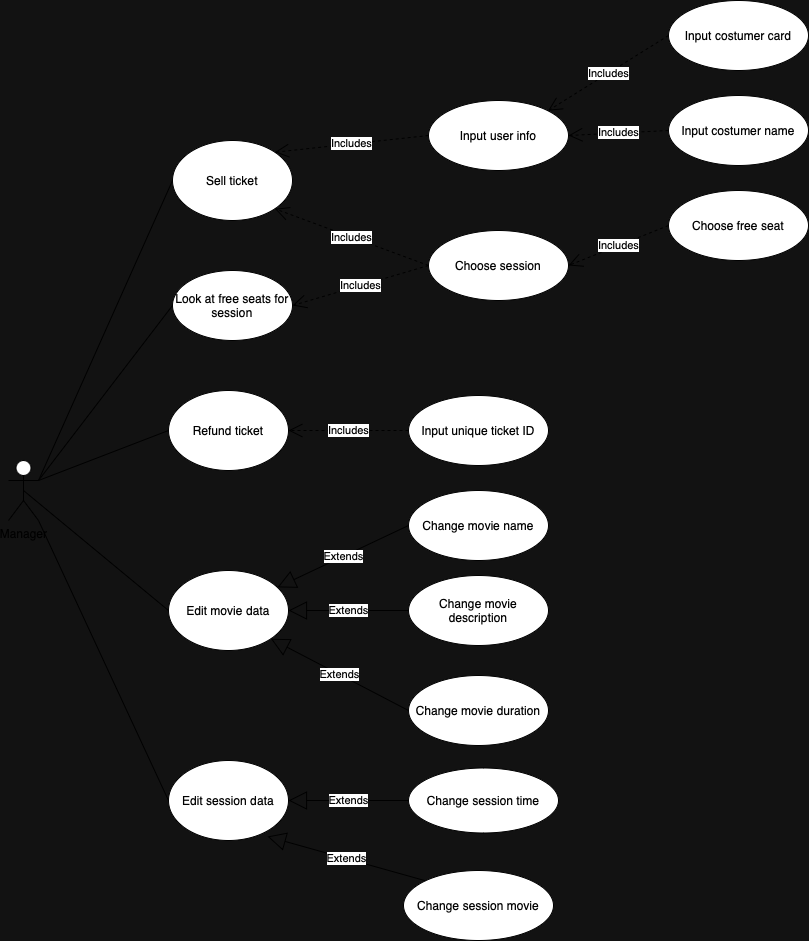

The diagram above was exported from draw.io. Its source (the exported page's mxGraphModel, read from the mxfile embedded in the PNG):
<mxGraphModel dx="1224" dy="1985" grid="1" gridSize="10" guides="1" tooltips="1" connect="1" arrows="1" fold="1" page="1" pageScale="1" pageWidth="827" pageHeight="1169" math="0" shadow="0">
  <root>
    <mxCell id="0" />
    <mxCell id="1" parent="0" />
    <mxCell id="jI8voMQBu0FehIFdUmcn-1" value="Manager" style="shape=umlActor;verticalLabelPosition=bottom;verticalAlign=top;html=1;outlineConnect=0;" parent="1" vertex="1">
      <mxGeometry x="130" y="350" width="30" height="60" as="geometry" />
    </mxCell>
    <mxCell id="jI8voMQBu0FehIFdUmcn-4" value="Sell ticket" style="ellipse;whiteSpace=wrap;html=1;" parent="1" vertex="1">
      <mxGeometry x="294" y="30" width="120" height="80" as="geometry" />
    </mxCell>
    <mxCell id="jI8voMQBu0FehIFdUmcn-5" value="Refund ticket" style="ellipse;whiteSpace=wrap;html=1;" parent="1" vertex="1">
      <mxGeometry x="290" y="280" width="120" height="80" as="geometry" />
    </mxCell>
    <mxCell id="jI8voMQBu0FehIFdUmcn-7" value="Edit movie data" style="ellipse;whiteSpace=wrap;html=1;" parent="1" vertex="1">
      <mxGeometry x="290" y="460" width="120" height="80" as="geometry" />
    </mxCell>
    <mxCell id="jI8voMQBu0FehIFdUmcn-8" value="Edit session data" style="ellipse;whiteSpace=wrap;html=1;" parent="1" vertex="1">
      <mxGeometry x="290" y="650" width="120" height="80" as="geometry" />
    </mxCell>
    <mxCell id="jI8voMQBu0FehIFdUmcn-9" value="Change session time" style="ellipse;whiteSpace=wrap;html=1;" parent="1" vertex="1">
      <mxGeometry x="530" y="657.5" width="150" height="65" as="geometry" />
    </mxCell>
    <mxCell id="jI8voMQBu0FehIFdUmcn-10" value="Change session movie" style="ellipse;whiteSpace=wrap;html=1;" parent="1" vertex="1">
      <mxGeometry x="525" y="760" width="150" height="70" as="geometry" />
    </mxCell>
    <mxCell id="jI8voMQBu0FehIFdUmcn-12" value="Extends" style="endArrow=block;endSize=16;endFill=0;html=1;rounded=0;entryX=0.825;entryY=0.95;entryDx=0;entryDy=0;entryPerimeter=0;exitX=0;exitY=0;exitDx=0;exitDy=0;" parent="1" source="jI8voMQBu0FehIFdUmcn-10" target="jI8voMQBu0FehIFdUmcn-8" edge="1">
      <mxGeometry width="160" relative="1" as="geometry">
        <mxPoint x="240" y="825" as="sourcePoint" />
        <mxPoint x="400" y="825" as="targetPoint" />
      </mxGeometry>
    </mxCell>
    <mxCell id="jI8voMQBu0FehIFdUmcn-13" value="Extends" style="endArrow=block;endSize=16;endFill=0;html=1;rounded=0;exitX=0;exitY=0.5;exitDx=0;exitDy=0;entryX=1;entryY=0.5;entryDx=0;entryDy=0;" parent="1" source="jI8voMQBu0FehIFdUmcn-9" target="jI8voMQBu0FehIFdUmcn-8" edge="1">
      <mxGeometry width="160" relative="1" as="geometry">
        <mxPoint x="230" y="785" as="sourcePoint" />
        <mxPoint x="390" y="785" as="targetPoint" />
      </mxGeometry>
    </mxCell>
    <mxCell id="jI8voMQBu0FehIFdUmcn-14" value="Change movie name" style="ellipse;whiteSpace=wrap;html=1;" parent="1" vertex="1">
      <mxGeometry x="530" y="380" width="140" height="70" as="geometry" />
    </mxCell>
    <mxCell id="jI8voMQBu0FehIFdUmcn-15" value="Change movie duration" style="ellipse;whiteSpace=wrap;html=1;" parent="1" vertex="1">
      <mxGeometry x="530" y="565" width="140" height="70" as="geometry" />
    </mxCell>
    <mxCell id="jI8voMQBu0FehIFdUmcn-16" value="Change movie description" style="ellipse;whiteSpace=wrap;html=1;" parent="1" vertex="1">
      <mxGeometry x="530" y="465" width="140" height="70" as="geometry" />
    </mxCell>
    <mxCell id="jI8voMQBu0FehIFdUmcn-17" value="Extends" style="endArrow=block;endSize=16;endFill=0;html=1;rounded=0;exitX=0;exitY=0.5;exitDx=0;exitDy=0;" parent="1" source="jI8voMQBu0FehIFdUmcn-14" target="jI8voMQBu0FehIFdUmcn-7" edge="1">
      <mxGeometry width="160" relative="1" as="geometry">
        <mxPoint x="230" y="580" as="sourcePoint" />
        <mxPoint x="390" y="580" as="targetPoint" />
      </mxGeometry>
    </mxCell>
    <mxCell id="jI8voMQBu0FehIFdUmcn-18" value="Extends" style="endArrow=block;endSize=16;endFill=0;html=1;rounded=0;exitX=0;exitY=0.5;exitDx=0;exitDy=0;entryX=1;entryY=0.5;entryDx=0;entryDy=0;" parent="1" source="jI8voMQBu0FehIFdUmcn-16" target="jI8voMQBu0FehIFdUmcn-7" edge="1">
      <mxGeometry width="160" relative="1" as="geometry">
        <mxPoint x="220" y="640" as="sourcePoint" />
        <mxPoint x="380" y="640" as="targetPoint" />
      </mxGeometry>
    </mxCell>
    <mxCell id="jI8voMQBu0FehIFdUmcn-19" value="Extends" style="endArrow=block;endSize=16;endFill=0;html=1;rounded=0;exitX=0;exitY=0.5;exitDx=0;exitDy=0;entryX=1;entryY=1;entryDx=0;entryDy=0;" parent="1" source="jI8voMQBu0FehIFdUmcn-15" target="jI8voMQBu0FehIFdUmcn-7" edge="1">
      <mxGeometry width="160" relative="1" as="geometry">
        <mxPoint x="230" y="650" as="sourcePoint" />
        <mxPoint x="390" y="650" as="targetPoint" />
      </mxGeometry>
    </mxCell>
    <mxCell id="jI8voMQBu0FehIFdUmcn-20" value="Includes" style="endArrow=open;endSize=12;dashed=1;html=1;rounded=0;entryX=1;entryY=0.5;entryDx=0;entryDy=0;exitX=0;exitY=0.5;exitDx=0;exitDy=0;" parent="1" source="jI8voMQBu0FehIFdUmcn-21" target="jI8voMQBu0FehIFdUmcn-5" edge="1">
      <mxGeometry width="160" relative="1" as="geometry">
        <mxPoint x="550" y="280" as="sourcePoint" />
        <mxPoint x="660" y="270" as="targetPoint" />
      </mxGeometry>
    </mxCell>
    <mxCell id="jI8voMQBu0FehIFdUmcn-21" value="Input unique ticket ID" style="ellipse;whiteSpace=wrap;html=1;" parent="1" vertex="1">
      <mxGeometry x="530" y="285" width="140" height="70" as="geometry" />
    </mxCell>
    <mxCell id="jI8voMQBu0FehIFdUmcn-22" value="Includes" style="endArrow=open;endSize=12;dashed=1;html=1;rounded=0;entryX=1;entryY=1;entryDx=0;entryDy=0;exitX=0;exitY=0.5;exitDx=0;exitDy=0;" parent="1" source="jI8voMQBu0FehIFdUmcn-23" target="jI8voMQBu0FehIFdUmcn-4" edge="1">
      <mxGeometry width="160" relative="1" as="geometry">
        <mxPoint x="550" y="140" as="sourcePoint" />
        <mxPoint x="670" y="280" as="targetPoint" />
      </mxGeometry>
    </mxCell>
    <mxCell id="jI8voMQBu0FehIFdUmcn-23" value="Choose session" style="ellipse;whiteSpace=wrap;html=1;" parent="1" vertex="1">
      <mxGeometry x="550" y="120" width="140" height="70" as="geometry" />
    </mxCell>
    <mxCell id="jI8voMQBu0FehIFdUmcn-24" value="Input user info" style="ellipse;whiteSpace=wrap;html=1;" parent="1" vertex="1">
      <mxGeometry x="550" y="-10" width="140" height="70" as="geometry" />
    </mxCell>
    <mxCell id="jI8voMQBu0FehIFdUmcn-25" value="Includes" style="endArrow=open;endSize=12;dashed=1;html=1;rounded=0;exitX=0;exitY=0.5;exitDx=0;exitDy=0;entryX=1;entryY=0;entryDx=0;entryDy=0;" parent="1" source="jI8voMQBu0FehIFdUmcn-24" target="jI8voMQBu0FehIFdUmcn-4" edge="1">
      <mxGeometry width="160" relative="1" as="geometry">
        <mxPoint x="520" y="290" as="sourcePoint" />
        <mxPoint x="680" y="290" as="targetPoint" />
      </mxGeometry>
    </mxCell>
    <mxCell id="jI8voMQBu0FehIFdUmcn-26" value="Includes" style="endArrow=open;endSize=12;dashed=1;html=1;rounded=0;entryX=1;entryY=0.5;entryDx=0;entryDy=0;exitX=0;exitY=0.5;exitDx=0;exitDy=0;" parent="1" source="jI8voMQBu0FehIFdUmcn-27" target="jI8voMQBu0FehIFdUmcn-23" edge="1">
      <mxGeometry width="160" relative="1" as="geometry">
        <mxPoint x="790" y="115" as="sourcePoint" />
        <mxPoint x="710" y="180" as="targetPoint" />
      </mxGeometry>
    </mxCell>
    <mxCell id="jI8voMQBu0FehIFdUmcn-27" value="Choose free seat" style="ellipse;whiteSpace=wrap;html=1;" parent="1" vertex="1">
      <mxGeometry x="790" y="80" width="140" height="70" as="geometry" />
    </mxCell>
    <mxCell id="jI8voMQBu0FehIFdUmcn-28" value="Input costumer card" style="ellipse;whiteSpace=wrap;html=1;" parent="1" vertex="1">
      <mxGeometry x="790" y="-110" width="140" height="70" as="geometry" />
    </mxCell>
    <mxCell id="jI8voMQBu0FehIFdUmcn-29" value="Input costumer name" style="ellipse;whiteSpace=wrap;html=1;" parent="1" vertex="1">
      <mxGeometry x="790" y="-15" width="140" height="70" as="geometry" />
    </mxCell>
    <mxCell id="jI8voMQBu0FehIFdUmcn-30" value="Includes" style="endArrow=open;endSize=12;dashed=1;html=1;rounded=0;exitX=0;exitY=0.5;exitDx=0;exitDy=0;entryX=1;entryY=0;entryDx=0;entryDy=0;" parent="1" source="jI8voMQBu0FehIFdUmcn-28" target="jI8voMQBu0FehIFdUmcn-24" edge="1">
      <mxGeometry width="160" relative="1" as="geometry">
        <mxPoint x="560" y="190" as="sourcePoint" />
        <mxPoint x="720" y="190" as="targetPoint" />
      </mxGeometry>
    </mxCell>
    <mxCell id="jI8voMQBu0FehIFdUmcn-31" value="Includes" style="endArrow=open;endSize=12;dashed=1;html=1;rounded=0;exitX=0;exitY=0.5;exitDx=0;exitDy=0;entryX=1;entryY=0.5;entryDx=0;entryDy=0;" parent="1" source="jI8voMQBu0FehIFdUmcn-29" target="jI8voMQBu0FehIFdUmcn-24" edge="1">
      <mxGeometry width="160" relative="1" as="geometry">
        <mxPoint x="570" y="200" as="sourcePoint" />
        <mxPoint x="730" y="200" as="targetPoint" />
      </mxGeometry>
    </mxCell>
    <mxCell id="jI8voMQBu0FehIFdUmcn-32" value="" style="endArrow=none;html=1;rounded=0;exitX=1;exitY=0.3333333333333333;exitDx=0;exitDy=0;exitPerimeter=0;entryX=0;entryY=0.5;entryDx=0;entryDy=0;" parent="1" source="jI8voMQBu0FehIFdUmcn-1" target="jI8voMQBu0FehIFdUmcn-4" edge="1">
      <mxGeometry width="50" height="50" relative="1" as="geometry">
        <mxPoint x="170" y="230" as="sourcePoint" />
        <mxPoint x="220" y="180" as="targetPoint" />
      </mxGeometry>
    </mxCell>
    <mxCell id="jI8voMQBu0FehIFdUmcn-33" value="" style="endArrow=none;html=1;rounded=0;exitX=1;exitY=0.3333333333333333;exitDx=0;exitDy=0;exitPerimeter=0;entryX=0;entryY=0.5;entryDx=0;entryDy=0;" parent="1" source="jI8voMQBu0FehIFdUmcn-1" target="jI8voMQBu0FehIFdUmcn-5" edge="1">
      <mxGeometry width="50" height="50" relative="1" as="geometry">
        <mxPoint x="170" y="370" as="sourcePoint" />
        <mxPoint x="160" y="510" as="targetPoint" />
      </mxGeometry>
    </mxCell>
    <mxCell id="jI8voMQBu0FehIFdUmcn-34" value="" style="endArrow=none;html=1;rounded=0;exitX=0.5;exitY=0.5;exitDx=0;exitDy=0;exitPerimeter=0;entryX=0;entryY=0.5;entryDx=0;entryDy=0;" parent="1" source="jI8voMQBu0FehIFdUmcn-1" target="jI8voMQBu0FehIFdUmcn-7" edge="1">
      <mxGeometry width="50" height="50" relative="1" as="geometry">
        <mxPoint x="140" y="600" as="sourcePoint" />
        <mxPoint x="190" y="550" as="targetPoint" />
      </mxGeometry>
    </mxCell>
    <mxCell id="jI8voMQBu0FehIFdUmcn-35" value="" style="endArrow=none;html=1;rounded=0;exitX=1;exitY=1;exitDx=0;exitDy=0;exitPerimeter=0;entryX=0;entryY=0.5;entryDx=0;entryDy=0;" parent="1" source="jI8voMQBu0FehIFdUmcn-1" target="jI8voMQBu0FehIFdUmcn-8" edge="1">
      <mxGeometry width="50" height="50" relative="1" as="geometry">
        <mxPoint x="110" y="620" as="sourcePoint" />
        <mxPoint x="160" y="570" as="targetPoint" />
      </mxGeometry>
    </mxCell>
    <mxCell id="jI8voMQBu0FehIFdUmcn-36" value="Look at free seats for session" style="ellipse;whiteSpace=wrap;html=1;" parent="1" vertex="1">
      <mxGeometry x="294" y="160" width="120" height="70" as="geometry" />
    </mxCell>
    <mxCell id="jI8voMQBu0FehIFdUmcn-37" value="" style="endArrow=none;html=1;rounded=0;exitX=1;exitY=0.3333333333333333;exitDx=0;exitDy=0;exitPerimeter=0;entryX=0;entryY=0.5;entryDx=0;entryDy=0;" parent="1" source="jI8voMQBu0FehIFdUmcn-1" target="jI8voMQBu0FehIFdUmcn-36" edge="1">
      <mxGeometry width="50" height="50" relative="1" as="geometry">
        <mxPoint x="220" y="330" as="sourcePoint" />
        <mxPoint x="270" y="280" as="targetPoint" />
      </mxGeometry>
    </mxCell>
    <mxCell id="jI8voMQBu0FehIFdUmcn-38" value="Includes" style="endArrow=open;endSize=12;dashed=1;html=1;rounded=0;exitX=0;exitY=0.5;exitDx=0;exitDy=0;entryX=1;entryY=0.5;entryDx=0;entryDy=0;" parent="1" source="jI8voMQBu0FehIFdUmcn-23" target="jI8voMQBu0FehIFdUmcn-36" edge="1">
      <mxGeometry width="160" relative="1" as="geometry">
        <mxPoint x="560" y="330" as="sourcePoint" />
        <mxPoint x="420" y="190" as="targetPoint" />
      </mxGeometry>
    </mxCell>
  </root>
</mxGraphModel>